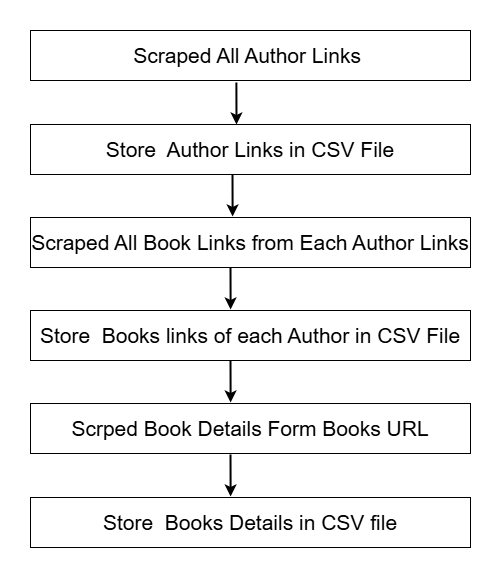

The diagram above was exported from draw.io. Its source (the exported page's mxGraphModel, read from the mxfile embedded in the PNG):
<mxGraphModel dx="1246" dy="616" grid="1" gridSize="10" guides="1" tooltips="1" connect="1" arrows="1" fold="1" page="1" pageScale="1" pageWidth="1920" pageHeight="1080" math="0" shadow="0">
  <root>
    <mxCell id="0" />
    <mxCell id="1" parent="0" />
    <mxCell id="Gk0YQFZkvQ9kBuKpxzbr-1" value="&lt;font style=&quot;font-size: 21px;&quot;&gt;Scraped All Author Links&amp;nbsp;&lt;/font&gt;" style="rounded=0;whiteSpace=wrap;html=1;" vertex="1" parent="1">
      <mxGeometry x="240" y="70" width="440" height="50" as="geometry" />
    </mxCell>
    <mxCell id="Gk0YQFZkvQ9kBuKpxzbr-2" value="&lt;font style=&quot;font-size: 21px;&quot;&gt;Store&amp;nbsp; Author Links in CSV File&lt;/font&gt;" style="rounded=0;whiteSpace=wrap;html=1;" vertex="1" parent="1">
      <mxGeometry x="240" y="164" width="440" height="50" as="geometry" />
    </mxCell>
    <mxCell id="Gk0YQFZkvQ9kBuKpxzbr-3" value="&lt;font style=&quot;font-size: 21px;&quot;&gt;Scraped All Book Links from Each Author Links&lt;/font&gt;" style="rounded=0;whiteSpace=wrap;html=1;" vertex="1" parent="1">
      <mxGeometry x="240" y="257" width="440" height="50" as="geometry" />
    </mxCell>
    <mxCell id="Gk0YQFZkvQ9kBuKpxzbr-4" value="&lt;font style=&quot;font-size: 21px;&quot;&gt;Store&amp;nbsp; Books links of each Author in CSV File&lt;/font&gt;" style="rounded=0;whiteSpace=wrap;html=1;" vertex="1" parent="1">
      <mxGeometry x="240" y="350" width="440" height="50" as="geometry" />
    </mxCell>
    <mxCell id="Gk0YQFZkvQ9kBuKpxzbr-5" value="&lt;font style=&quot;font-size: 21px;&quot;&gt;Scrped Book Details Form Books URL&lt;/font&gt;" style="rounded=0;whiteSpace=wrap;html=1;" vertex="1" parent="1">
      <mxGeometry x="240" y="443" width="440" height="50" as="geometry" />
    </mxCell>
    <mxCell id="Gk0YQFZkvQ9kBuKpxzbr-6" value="&lt;font style=&quot;font-size: 21px;&quot;&gt;Store&amp;nbsp; Books Details in CSV file&lt;/font&gt;" style="rounded=0;whiteSpace=wrap;html=1;" vertex="1" parent="1">
      <mxGeometry x="240" y="537" width="440" height="50" as="geometry" />
    </mxCell>
    <mxCell id="Gk0YQFZkvQ9kBuKpxzbr-8" value="" style="endArrow=classic;html=1;rounded=0;exitX=0.477;exitY=1.08;exitDx=0;exitDy=0;exitPerimeter=0;strokeWidth=2;" edge="1" parent="1">
      <mxGeometry width="50" height="50" relative="1" as="geometry">
        <mxPoint x="445.8800000000001" y="122" as="sourcePoint" />
        <mxPoint x="446" y="164" as="targetPoint" />
      </mxGeometry>
    </mxCell>
    <mxCell id="Gk0YQFZkvQ9kBuKpxzbr-9" value="" style="endArrow=classic;html=1;rounded=0;exitX=0.477;exitY=1.08;exitDx=0;exitDy=0;exitPerimeter=0;strokeWidth=2;" edge="1" parent="1">
      <mxGeometry width="50" height="50" relative="1" as="geometry">
        <mxPoint x="442" y="214" as="sourcePoint" />
        <mxPoint x="442.1199999999999" y="256" as="targetPoint" />
      </mxGeometry>
    </mxCell>
    <mxCell id="Gk0YQFZkvQ9kBuKpxzbr-10" value="" style="endArrow=classic;html=1;rounded=0;exitX=0.477;exitY=1.08;exitDx=0;exitDy=0;exitPerimeter=0;strokeWidth=2;" edge="1" parent="1">
      <mxGeometry width="50" height="50" relative="1" as="geometry">
        <mxPoint x="440" y="307" as="sourcePoint" />
        <mxPoint x="440.1199999999999" y="349" as="targetPoint" />
      </mxGeometry>
    </mxCell>
    <mxCell id="Gk0YQFZkvQ9kBuKpxzbr-13" value="" style="endArrow=classic;html=1;rounded=0;exitX=0.477;exitY=1.08;exitDx=0;exitDy=0;exitPerimeter=0;strokeWidth=2;" edge="1" parent="1">
      <mxGeometry width="50" height="50" relative="1" as="geometry">
        <mxPoint x="440" y="400" as="sourcePoint" />
        <mxPoint x="440.1199999999999" y="442" as="targetPoint" />
      </mxGeometry>
    </mxCell>
    <mxCell id="Gk0YQFZkvQ9kBuKpxzbr-14" value="" style="endArrow=classic;html=1;rounded=0;exitX=0.477;exitY=1.08;exitDx=0;exitDy=0;exitPerimeter=0;strokeWidth=2;" edge="1" parent="1">
      <mxGeometry width="50" height="50" relative="1" as="geometry">
        <mxPoint x="440" y="494" as="sourcePoint" />
        <mxPoint x="440.1199999999999" y="536" as="targetPoint" />
      </mxGeometry>
    </mxCell>
  </root>
</mxGraphModel>